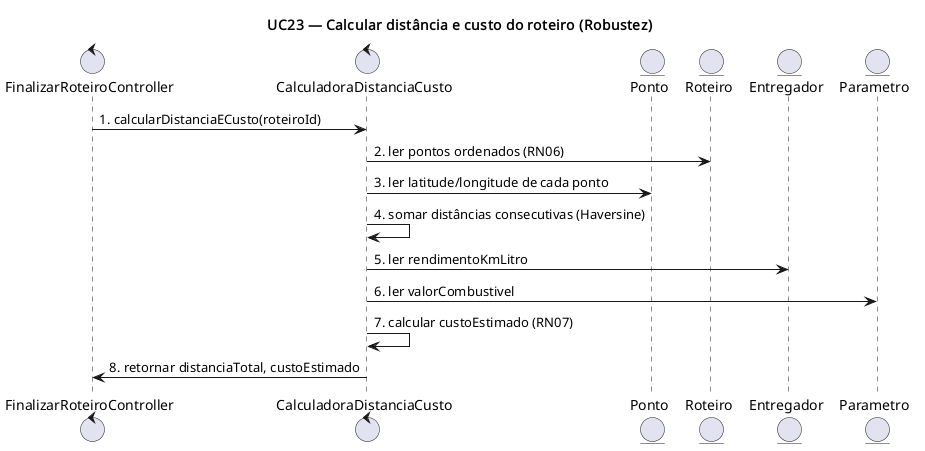

The diagram above was rendered by PlantUML. Its source (embedded in the PNG):
@startuml UC23-robustez
title UC23 — Calcular distância e custo do roteiro (Robustez)

control FinalizarRoteiroController as UC14
control CalculadoraDistanciaCusto
entity Ponto
entity Roteiro
entity Entregador
entity Parametro

UC14 -> CalculadoraDistanciaCusto : 1. calcularDistanciaECusto(roteiroId)
CalculadoraDistanciaCusto -> Roteiro : 2. ler pontos ordenados (RN06)
CalculadoraDistanciaCusto -> Ponto : 3. ler latitude/longitude de cada ponto
CalculadoraDistanciaCusto -> CalculadoraDistanciaCusto : 4. somar distâncias consecutivas (Haversine)
CalculadoraDistanciaCusto -> Entregador : 5. ler rendimentoKmLitro
CalculadoraDistanciaCusto -> Parametro : 6. ler valorCombustivel
CalculadoraDistanciaCusto -> CalculadoraDistanciaCusto : 7. calcular custoEstimado (RN07)
CalculadoraDistanciaCusto -> UC14 : 8. retornar distanciaTotal, custoEstimado

@enduml